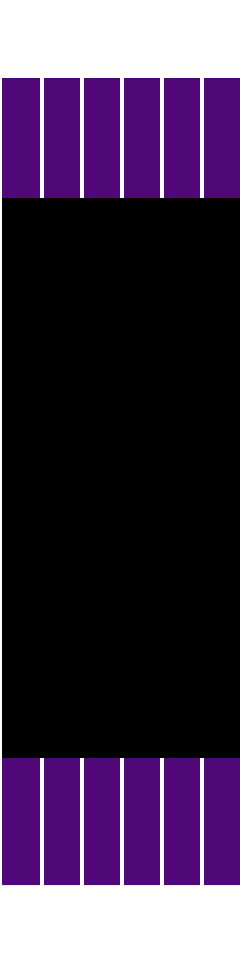

The diagram above was exported from draw.io. Its source (the exported page's mxGraphModel, read from the mxfile embedded in the PNG):
<mxGraphModel dx="510" dy="310" grid="1" gridSize="10" guides="1" tooltips="1" connect="1" arrows="1" fold="1" page="1" pageScale="1" pageWidth="850" pageHeight="1100" math="1" shadow="0">
  <root>
    <mxCell id="0" />
    <mxCell id="1" parent="0" />
    <mxCell id="2" parent="1" style="rounded=0;whiteSpace=wrap;html=1;strokeColor=none;fillColor=#500778;" value="" vertex="1">
      <mxGeometry height="30" width="60" x="440" y="1600" as="geometry" />
    </mxCell>
    <mxCell id="3" parent="1" style="rounded=0;whiteSpace=wrap;html=1;strokeColor=none;fillColor=#500778;" value="" vertex="1">
      <mxGeometry height="31.77" width="60" x="440" y="1770" as="geometry" />
    </mxCell>
    <mxCell id="4" edge="1" parent="1" style="endArrow=none;html=1;rounded=0;strokeColor=#FFFFFF;" value="">
      <mxGeometry height="50" relative="1" width="50" as="geometry">
        <mxPoint x="450" y="1820" as="sourcePoint" />
        <mxPoint x="450" y="1590" as="targetPoint" />
      </mxGeometry>
    </mxCell>
    <mxCell id="5" edge="1" parent="1" style="endArrow=none;html=1;rounded=0;strokeColor=#FFFFFF;" value="">
      <mxGeometry height="50" relative="1" width="50" as="geometry">
        <mxPoint x="480" y="1820" as="sourcePoint" />
        <mxPoint x="480" y="1590" as="targetPoint" />
      </mxGeometry>
    </mxCell>
    <mxCell id="6" edge="1" parent="1" style="endArrow=none;html=1;rounded=0;strokeColor=#FFFFFF;" value="">
      <mxGeometry height="50" relative="1" width="50" as="geometry">
        <mxPoint x="460" y="1820" as="sourcePoint" />
        <mxPoint x="460" y="1590" as="targetPoint" />
      </mxGeometry>
    </mxCell>
    <mxCell id="7" edge="1" parent="1" style="endArrow=none;html=1;rounded=0;strokeColor=#FFFFFF;" value="">
      <mxGeometry height="50" relative="1" width="50" as="geometry">
        <mxPoint x="490" y="1811.5" as="sourcePoint" />
        <mxPoint x="490" y="1581.5" as="targetPoint" />
      </mxGeometry>
    </mxCell>
    <mxCell id="8" edge="1" parent="1" style="endArrow=none;html=1;rounded=0;strokeColor=#FFFFFF;" value="">
      <mxGeometry height="50" relative="1" width="50" as="geometry">
        <mxPoint x="470" y="1811.5" as="sourcePoint" />
        <mxPoint x="470" y="1590" as="targetPoint" />
      </mxGeometry>
    </mxCell>
    <mxCell id="9" parent="1" style="rounded=1;whiteSpace=wrap;html=1;arcSize=0;strokeColor=none;fillColor=#000000;" value="" vertex="1">
      <mxGeometry height="140" width="60" x="440" y="1630" as="geometry" />
    </mxCell>
  </root>
</mxGraphModel>